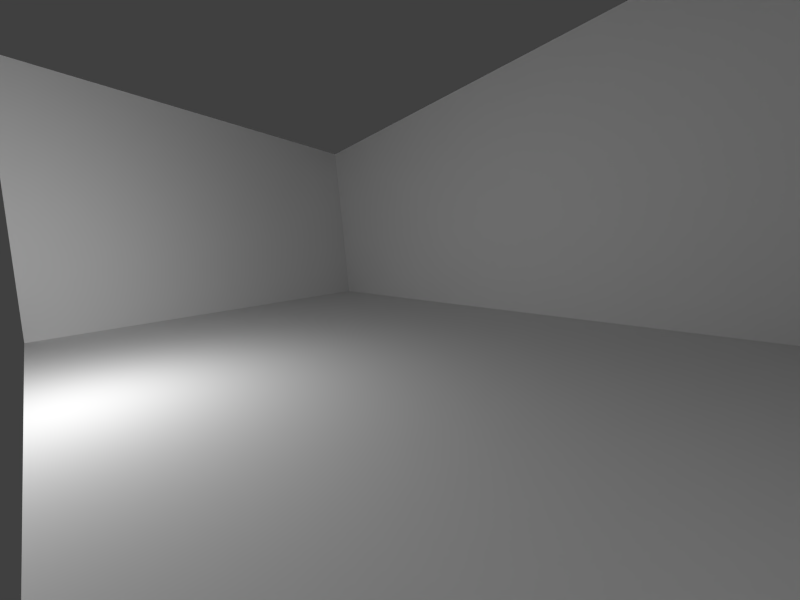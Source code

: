 # Source: LaReunion-v1.blend  (saved by Blender 2.79.0; exported with 4.5.12 LTS)
import bpy
from mathutils import Matrix  # noqa: F401  (used for matrix-valued properties, if any)

bpy.ops.wm.read_factory_settings(use_empty=True)
scene = bpy.context.scene
scene.name = 'Scene'

# ---- collections
col_collection_1 = bpy.data.collections.new('Collection 1'); scene.collection.children.link(col_collection_1)

# ---- materials (node trees are filled in below, after node groups)
mat_material_room_stetienne = bpy.data.materials.new('Material.room;StEtienne')
mat_material_room_stetienne.alpha_threshold = 0.0
mat_material_room_stetienne.use_transparent_shadow = False
mat_material_room_stetienne.roughness = 0.5
mat_material_room_stetienne.line_color = (0.0, 0.0, 0.0, 1.0)

# ---- material node trees

# ---- world
world_world = bpy.data.worlds.new('World'); scene.world = world_world
world_world.color = (0.05088, 0.05088, 0.05088)
world_world.use_sun_shadow = False
world_world.sun_shadow_jitter_overblur = 0.0
world_world.cycles.sampling_method = 'NONE'
world_world.cycles.sample_map_resolution = 256

# ---- cameras
cam_camera_002 = bpy.data.cameras.new('Camera.002')
cam_camera_002.clip_end = 100.0
cam_camera_002.lens = 16.0
cam_camera_002.sensor_width = 32.0
cam_camera_002.sensor_height = 18.0
cam_camera_002.ortho_scale = 7.314
cam_camera_002.lens_unit = 'FOV'
cam_camera_002.dof.focus_distance = 0.0
cam_camera_002.dof.aperture_fstop = 128.0
cam_camera = bpy.data.cameras.new('Camera')
cam_camera.clip_end = 100.0
cam_camera.lens = 16.0
cam_camera.sensor_width = 32.0
cam_camera.sensor_height = 18.0
cam_camera.ortho_scale = 7.314
cam_camera.lens_unit = 'FOV'
cam_camera.dof.focus_distance = 0.0
cam_camera.dof.aperture_fstop = 128.0

# ---- lights
light_lamp = bpy.data.lights.new('Lamp', 'POINT')
light_lamp.transmission_factor = 0.0
light_lamp.cutoff_distance = 30.0
light_lamp.energy = 364.0
light_lamp.shadow_buffer_clip_start = 1.001
light_lamp.shadow_soft_size = 0.1
light_lamp.shadow_maximum_resolution = 0.006
light_lamp.use_absolute_resolution = True
light_lamp.cycles.use_multiple_importance_sampling = False

# ---- meshes
me_cube = bpy.data.meshes.new('Cube')
me_cube.from_pydata([(12.7, 11.0, 0.0), (15.35, 0.0, 0.0), (0.0, 0.0, 0.0), (0.0, 11.0, 0.0), (13.4, 11.0, 6.5), (16.05, 0.0, 6.2), (0.0, 0.0, 8.0), (0.0, 11.0, 8.0)], [], [(1, 3, 2), (5, 2, 6), (0, 3, 1), (0, 1, 4), (1, 2, 5), (2, 3, 6), (3, 7, 6), (1, 5, 4)])
_uv = me_cube.uv_layers.new(name='UVMap')
_uv.uv.foreach_set('vector', [0.2892, 0.4567, 0.7194, 0.02269, 0.7194, 0.4567, 0.2892, 0.9814, 0.7194, 0.4567, 0.7194, 0.9814, 0.2892, 0.02269, 0.7194, 0.02269, 0.2892, 0.4567, 0.005708, 0.4567, 0.2892, 0.4567, 0.005708, 0.9814, 0.2892, 0.4567, 0.7194, 0.4567, 0.2892, 0.9814, 0.7194, 0.4567, 0.9754, 0.4567, 0.7194, 0.9814, 0.9754, 0.4567, 0.9754, 0.9814, 0.7194, 0.9814, 0.2892, 0.4567, 0.2892, 0.9814, 0.005708, 0.9814])
me_cube.materials.append(mat_material_room_stetienne)
me_cube.use_remesh_preserve_volume = False
me_cube.use_remesh_preserve_attributes = False
me_cube.use_mirror_vertex_groups = False
me_cube.update()

# ---- objects
ob_camera_ecran_droite = bpy.data.objects.new('Camera.ecran droite', cam_camera_002)
ob_cube = bpy.data.objects.new('Cube', me_cube)
ob_lamp = bpy.data.objects.new('Lamp', light_lamp)
ob_camera_ecran_gauche = bpy.data.objects.new('Camera.ecran gauche', cam_camera)

# ---- transforms, parenting, visibility, modifiers, constraints
ob_camera_ecran_droite.location = (0.2592, 10.76, 2.074)
ob_camera_ecran_droite.rotation_euler = (1.434, 0.01791, -2.32)
ob_camera_ecran_droite.lock_rotations_4d = False
ob_camera_ecran_droite.empty_display_type = 'ARROWS'
ob_camera_ecran_droite.color = (0.0, 0.0, 0.0, 0.0)
ob_camera_ecran_droite.display_type = 'WIRE'
ob_camera_ecran_droite.lineart.crease_threshold = 0.0
ob_cube.location = (0.0, 0.0, 0.0)
ob_cube.lock_rotations_4d = False
ob_cube.empty_display_type = 'ARROWS'
ob_cube.lineart.crease_threshold = 0.0
ob_lamp.location = (7.014, 10.69, 2.778)
ob_lamp.rotation_euler = (0.6503, 0.05522, 3.437)
ob_lamp.lock_rotations_4d = False
ob_lamp.empty_display_type = 'ARROWS'
ob_lamp.color = (0.0, 0.0, 0.0, 0.0)
ob_lamp.lineart.crease_threshold = 0.0
ob_camera_ecran_gauche.location = (12.43, 10.84, 2.064)
ob_camera_ecran_gauche.rotation_euler = (1.498, 0.04365, 2.36)
ob_camera_ecran_gauche.lock_rotations_4d = False
ob_camera_ecran_gauche.empty_display_type = 'ARROWS'
ob_camera_ecran_gauche.color = (0.0, 0.0, 0.0, 0.0)
ob_camera_ecran_gauche.display_type = 'WIRE'
ob_camera_ecran_gauche.lineart.crease_threshold = 0.0

# ---- collection membership
col_collection_1.objects.link(ob_camera_ecran_droite)
col_collection_1.objects.link(ob_cube)
col_collection_1.objects.link(ob_lamp)
col_collection_1.objects.link(ob_camera_ecran_gauche)

# ---- scene / render settings (as saved in the file)
scene.camera = ob_camera_ecran_droite
scene.frame_start = 1; scene.frame_end = 250; scene.frame_set(250)
scene.render.engine = 'BLENDER_EEVEE_NEXT'
scene.render.resolution_x = 1024
scene.render.resolution_y = 768
scene.render.resolution_percentage = 50
scene.render.dither_intensity = 0.0
scene.cycles.use_denoising = False
scene.cycles.samples = 10
scene.cycles.sampling_pattern = 'TABULATED_SOBOL'
scene.cycles.light_sampling_threshold = 0.0
scene.cycles.use_adaptive_sampling = False
scene.cycles.use_light_tree = False
scene.cycles.blur_glossy = 0.0
scene.cycles.volume_bounces = 1
scene.cycles.pixel_filter_type = 'GAUSSIAN'
scene.cycles.sample_clamp_indirect = 0.0
scene.view_settings.view_transform = 'Standard'
bpy.context.view_layer.update()
